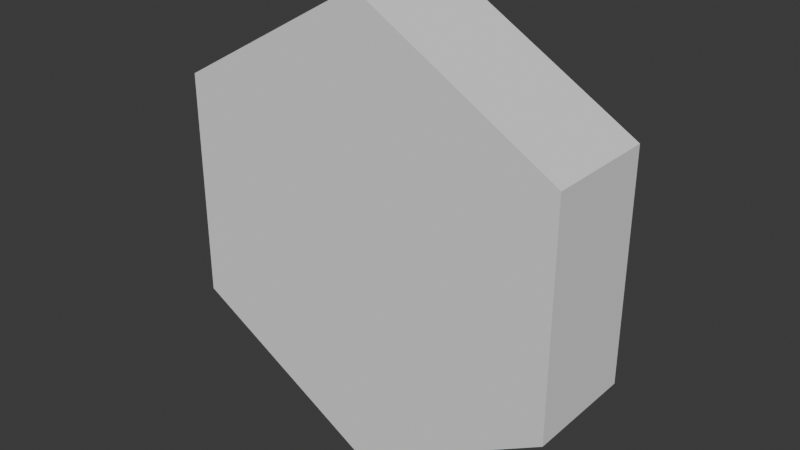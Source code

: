 # Source: mountain.blend  (saved by Blender 4.3.34; exported with 4.5.12 LTS)
import bpy
from mathutils import Matrix  # noqa: F401  (used for matrix-valued properties, if any)

bpy.ops.wm.read_factory_settings(use_empty=True)
scene = bpy.context.scene
scene.name = 'Scene'

# ---- collections
col_collection = bpy.data.collections.new('Collection'); scene.collection.children.link(col_collection)

# ---- world
world_world = bpy.data.worlds.new('World'); scene.world = world_world
world_world.use_nodes = True; world_world.node_tree.nodes.clear()
_N = world_world.node_tree.nodes; _L = world_world.node_tree.links
n0 = _N.new('ShaderNodeOutputWorld'); n0.name = 'World Output'; n0.location = (300, 300)
n1 = _N.new('ShaderNodeBackground'); n1.name = 'Background'; n1.location = (10, 300)
n1.inputs[0].default_value = (0.05088, 0.05088, 0.05088, 1.0)
_L.new(n1.outputs[0], n0.inputs[0])
n0.is_active_output = True
world_world.color = (0.05088, 0.05088, 0.05088)
world_world.sun_shadow_jitter_overblur = 0.0

# ---- meshes
me_cylinder = bpy.data.meshes.new('Cylinder')
me_cylinder.from_pydata([(0.0, 0.25, 1.0), (0.0, -0.25, 1.0), (0.866, 0.25, 0.5), (0.866, -0.25, 0.5), (0.866, 0.25, -0.5), (0.866, -0.25, -0.5), (0.0, 0.25, -1.0), (0.0, -0.25, -1.0), (-0.866, 0.25, -0.5), (-0.866, -0.25, -0.5), (-0.866, 0.25, 0.5), (-0.866, -0.25, 0.5)], [], [(0, 1, 3, 2), (2, 3, 5, 4), (4, 5, 7, 6), (6, 7, 9, 8), (3, 1, 11, 9, 7, 5), (8, 9, 11, 10), (10, 11, 1, 0), (0, 2, 4, 6, 8, 10)])
_uv = me_cylinder.uv_layers.new(name='UVMap')
_uv.uv.foreach_set('vector', [1.0, 0.5, 1.0, 1.0, 0.8333, 1.0, 0.8333, 0.5, 0.8333, 0.5, 0.8333, 1.0, 0.6667, 1.0, 0.6667, 0.5, 0.6667, 0.5, 0.6667, 1.0, 0.5, 1.0, 0.5, 0.5, 0.5, 0.5, 0.5, 1.0, 0.3333, 1.0, 0.3333, 0.5, 0.4578, 0.37, 0.25, 0.49, 0.04215, 0.37, 0.04215, 0.13, 0.25, 0.01, 0.4578, 0.13, 0.3333, 0.5, 0.3333, 1.0, 0.1667, 1.0, 0.1667, 0.5, 0.1667, 0.5, 0.1667, 1.0, -8.941e-08, 1.0, -8.941e-08, 0.5, 0.75, 0.49, 0.9578, 0.37, 0.9578, 0.13, 0.75, 0.01, 0.5422, 0.13, 0.5422, 0.37])
me_cylinder.update()

# ---- objects
ob_cylinder = bpy.data.objects.new('Cylinder', me_cylinder)

# ---- transforms, parenting, visibility, modifiers, constraints
ob_cylinder.location = (0.0, 0.0, 0.0)

# ---- collection membership
col_collection.objects.link(ob_cylinder)

# ---- scene / render settings (as saved in the file)
scene.frame_start = 1; scene.frame_end = 250; scene.frame_set(1)
scene.render.engine = 'BLENDER_EEVEE_NEXT'
bpy.context.view_layer.update()

# ---- added for rendering (the .blend has no active camera and no usable light): camera, sun
cam_auto = bpy.data.cameras.new('AutoCamera')
cam_auto.lens = 50.0
cam_auto.sensor_width = 36.0
cam_auto.clip_end = 1000.0
ob_auto_camera = bpy.data.objects.new('AutoCamera', cam_auto)
scene.collection.objects.link(ob_auto_camera)
ob_auto_camera.location = (2.49124, -2.98949, 1.99299)
ob_auto_camera.rotation_euler = (1.09748, -7.21219e-08, 0.694738)
scene.camera = ob_auto_camera
light_auto_sun = bpy.data.lights.new('AutoSun', 'SUN')
light_auto_sun.energy = 3.0
light_auto_sun.angle = 0.0523599
ob_auto_sun = bpy.data.objects.new('AutoSun', light_auto_sun)
scene.collection.objects.link(ob_auto_sun)
ob_auto_sun.rotation_euler = (0.872665, 0.174533, 0.523599)
bpy.context.view_layer.update()
